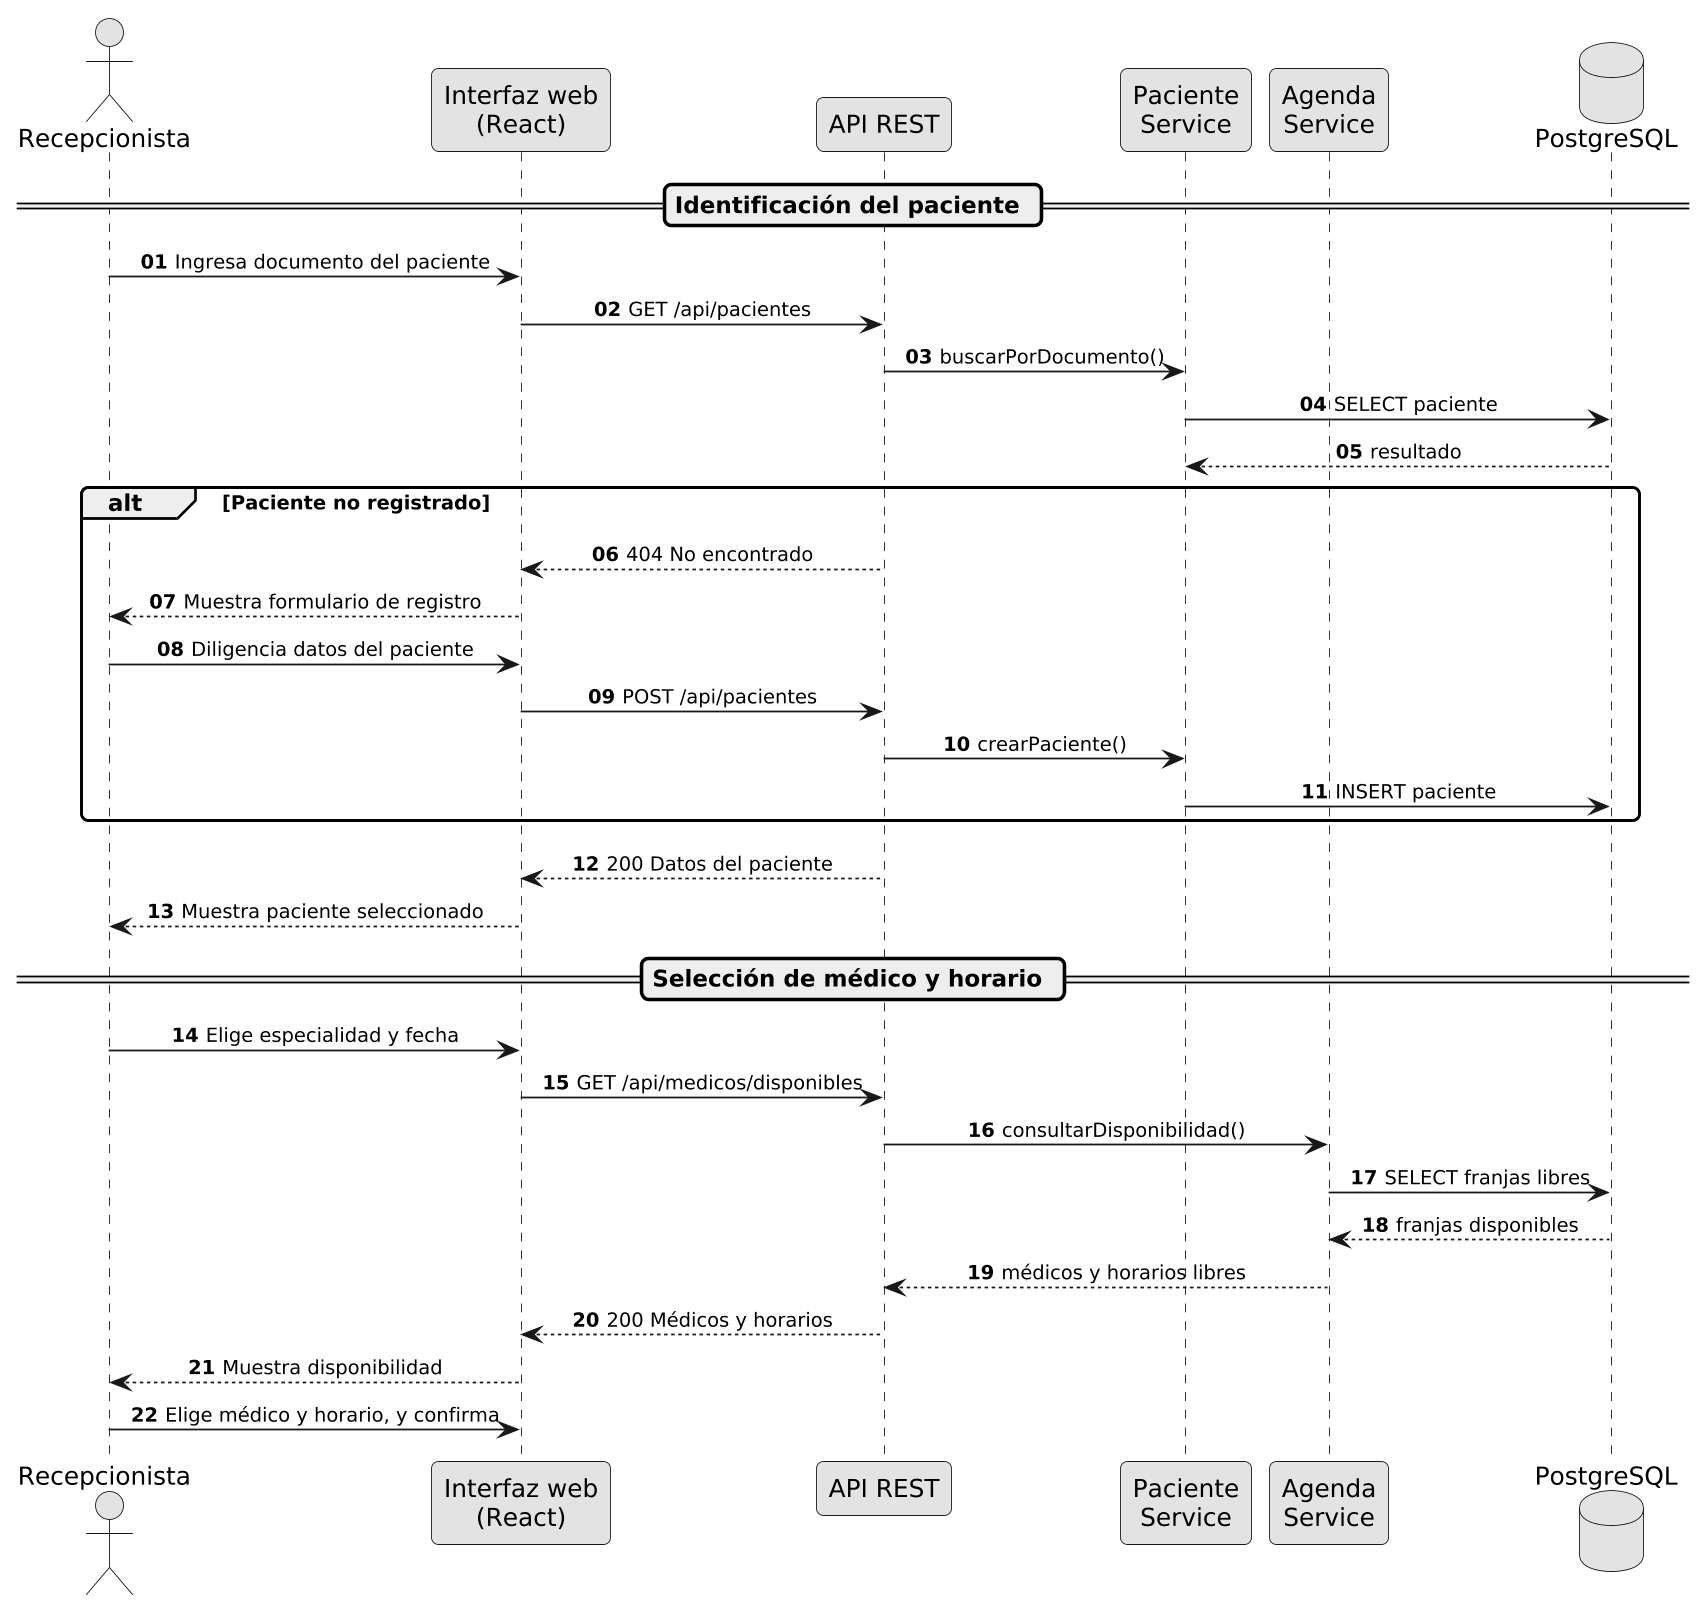

The diagram above was rendered by PlantUML. Its source (embedded in the PNG):
@startuml
skinparam monochrome true
skinparam shadowing false
skinparam defaultFontName DejaVu Sans
skinparam dpi 170
skinparam roundcorner 8
skinparam ArrowFontSize 11
skinparam backgroundColor white
skinparam sequenceMessageAlign center
skinparam responseMessageBelowArrow true
autonumber "<b>00"

actor "Recepcionista" as R
participant "Interfaz web\n(React)" as UI
participant "API REST" as API
participant "Paciente\nService" as PS
participant "Agenda\nService" as AS
database "PostgreSQL" as DB

== Identificación del paciente ==
R -> UI : Ingresa documento del paciente
UI -> API : GET /api/pacientes
API -> PS : buscarPorDocumento()
PS -> DB : SELECT paciente
DB --> PS : resultado
alt Paciente no registrado
  API --> UI : 404 No encontrado
  UI --> R : Muestra formulario de registro
  R -> UI : Diligencia datos del paciente
  UI -> API : POST /api/pacientes
  API -> PS : crearPaciente()
  PS -> DB : INSERT paciente
end
API --> UI : 200 Datos del paciente
UI --> R : Muestra paciente seleccionado

== Selección de médico y horario ==
R -> UI : Elige especialidad y fecha
UI -> API : GET /api/medicos/disponibles
API -> AS : consultarDisponibilidad()
AS -> DB : SELECT franjas libres
DB --> AS : franjas disponibles
AS --> API : médicos y horarios libres
API --> UI : 200 Médicos y horarios
UI --> R : Muestra disponibilidad
R -> UI : Elige médico y horario, y confirma
@enduml